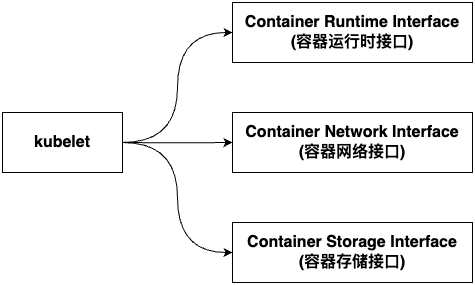

The diagram above was exported from draw.io. Its source (the exported page's mxGraphModel, read from the mxfile embedded in the PNG):
<mxGraphModel dx="1647" dy="793" grid="1" gridSize="10" guides="1" tooltips="1" connect="1" arrows="1" fold="1" page="1" pageScale="1" pageWidth="1169" pageHeight="827" math="0" shadow="0">
  <root>
    <mxCell id="0" />
    <mxCell id="1" parent="0" />
    <mxCell id="x9TiniQLhJDwat4Pzrrm-5" style="edgeStyle=orthogonalEdgeStyle;rounded=0;orthogonalLoop=1;jettySize=auto;html=1;entryX=0;entryY=0.5;entryDx=0;entryDy=0;curved=1;" edge="1" parent="1" source="x9TiniQLhJDwat4Pzrrm-1" target="x9TiniQLhJDwat4Pzrrm-2">
      <mxGeometry relative="1" as="geometry" />
    </mxCell>
    <mxCell id="x9TiniQLhJDwat4Pzrrm-1" value="kubelet" style="rounded=0;whiteSpace=wrap;html=1;fontSize=16;fontStyle=1" vertex="1" parent="1">
      <mxGeometry x="150" y="180" width="120" height="60" as="geometry" />
    </mxCell>
    <mxCell id="x9TiniQLhJDwat4Pzrrm-2" value="Container Runtime Interface&lt;br&gt;(容器运行时接口)" style="rounded=0;whiteSpace=wrap;html=1;fontStyle=1;fontSize=16;" vertex="1" parent="1">
      <mxGeometry x="380" y="70" width="240" height="60" as="geometry" />
    </mxCell>
    <mxCell id="x9TiniQLhJDwat4Pzrrm-3" value="Container Network Interface&lt;br&gt;(容器网络接口)" style="rounded=0;whiteSpace=wrap;html=1;fontStyle=1;fontSize=16;" vertex="1" parent="1">
      <mxGeometry x="380" y="180" width="240" height="60" as="geometry" />
    </mxCell>
    <mxCell id="x9TiniQLhJDwat4Pzrrm-4" value="Container Storage Interface&lt;br&gt;(容器存储接口)" style="rounded=0;whiteSpace=wrap;html=1;fontStyle=1;fontSize=16;" vertex="1" parent="1">
      <mxGeometry x="380" y="290" width="240" height="60" as="geometry" />
    </mxCell>
    <mxCell id="x9TiniQLhJDwat4Pzrrm-6" style="edgeStyle=orthogonalEdgeStyle;rounded=0;orthogonalLoop=1;jettySize=auto;html=1;entryX=0;entryY=0.5;entryDx=0;entryDy=0;curved=1;" edge="1" parent="1" target="x9TiniQLhJDwat4Pzrrm-3">
      <mxGeometry relative="1" as="geometry">
        <mxPoint x="270" y="210" as="sourcePoint" />
        <mxPoint x="390" y="110" as="targetPoint" />
      </mxGeometry>
    </mxCell>
    <mxCell id="x9TiniQLhJDwat4Pzrrm-7" style="edgeStyle=orthogonalEdgeStyle;rounded=0;orthogonalLoop=1;jettySize=auto;html=1;entryX=0;entryY=0.5;entryDx=0;entryDy=0;curved=1;exitX=1;exitY=0.5;exitDx=0;exitDy=0;" edge="1" parent="1" source="x9TiniQLhJDwat4Pzrrm-1" target="x9TiniQLhJDwat4Pzrrm-4">
      <mxGeometry relative="1" as="geometry">
        <mxPoint x="280" y="220" as="sourcePoint" />
        <mxPoint x="390" y="220" as="targetPoint" />
      </mxGeometry>
    </mxCell>
  </root>
</mxGraphModel>